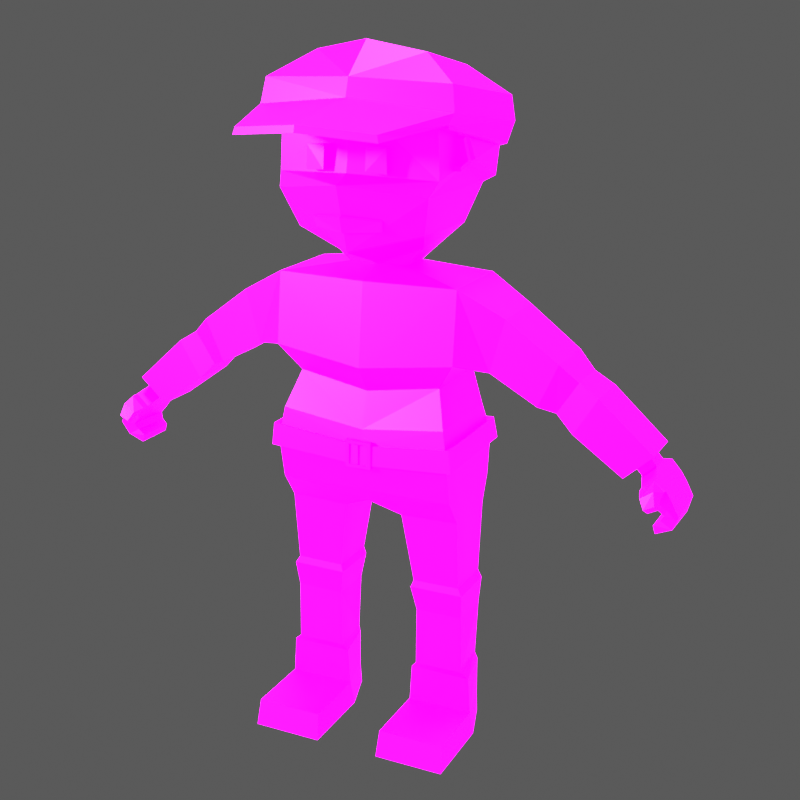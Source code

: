 # Source: 004-rigging.blend  (saved by Blender 4.2.66; exported with 4.5.12 LTS)
import bpy
from mathutils import Matrix  # noqa: F401  (used for matrix-valued properties, if any)

bpy.ops.wm.read_factory_settings(use_empty=True)
scene = bpy.context.scene
scene.name = 'Scene'

# ---- collections
col_collection = bpy.data.collections.new('Collection'); scene.collection.children.link(col_collection)
col_camera = bpy.data.collections.new('Camera'); scene.collection.children.link(col_camera)

# ---- images (referenced by path relative to the original .blend; pixels are not part of the script)
import os
ASSET_DIR = os.environ.get("B2B_ASSET_DIR", "")  # directory of the original .blend (textures are referenced by path, not embedded)
HERE = os.path.dirname(os.path.abspath(__file__))  # packed textures are extracted next to this script under _unpacked/

def load_image(name, relpath, width, height, colorspace="sRGB"):
    """Load a texture the original file referenced (path relative to the .blend, or extracted next to this script)."""
    p = next((c for c in (os.path.join(HERE, relpath), os.path.join(ASSET_DIR, relpath)) if relpath and os.path.exists(c)), "")
    if p:
        img = bpy.data.images.load(p, check_existing=True)
        img.name = name
    else:  # same state as the original file: an image datablock whose file is absent (Cycles renders it pink)
        img = bpy.data.images.new(name, width, height)
        img.source = "FILE"
        img.filepath = "//" + (relpath or name)
    img.colorspace_settings.name = colorspace
    return img
img_imphenziapalette02_albedo_png = load_image('ImphenziaPalette02-Albedo.png', 'ImphenziaPalette02-Albedo.png', 1024, 1024, 'sRGB')
img_imphenziapalette02_emission_png = load_image('ImphenziaPalette02-Emission.png', 'ImphenziaPalette02-Emission.png', 1024, 1024, 'sRGB')

# ---- materials (node trees are filled in below, after node groups)
mat_material_001 = bpy.data.materials.new('Material.001')

# ---- material node trees
mat_material_001.use_nodes = True; mat_material_001.node_tree.nodes.clear()
_N = mat_material_001.node_tree.nodes; _L = mat_material_001.node_tree.links
n0 = _N.new('ShaderNodeBsdfPrincipled'); n0.name = 'Principled BSDF'; n0.location = (10, 300)
n0.inputs[28].default_value = 1.0
n1 = _N.new('ShaderNodeOutputMaterial'); n1.name = 'Material Output'; n1.location = (300, 300)
n2 = _N.new('ShaderNodeTexImage'); n2.name = 'Image Texture'; n2.location = (-269, 296)
n2.image = img_imphenziapalette02_albedo_png
n3 = _N.new('ShaderNodeTexImage'); n3.name = 'Image Texture.001'; n3.location = (-267, 7)
n3.image = img_imphenziapalette02_emission_png
_L.new(n0.outputs[0], n1.inputs[0])
_L.new(n3.outputs[0], n0.inputs[27])
_L.new(n2.outputs[0], n0.inputs[0])
n1.is_active_output = True

# ---- world
world_world = bpy.data.worlds.new('World'); scene.world = world_world
world_world.use_nodes = True; world_world.node_tree.nodes.clear()
_N = world_world.node_tree.nodes; _L = world_world.node_tree.links
n0 = _N.new('ShaderNodeOutputWorld'); n0.name = 'World Output'; n0.location = (300, 300)
n1 = _N.new('ShaderNodeBackground'); n1.name = 'Background'; n1.location = (10, 300)
n1.inputs[0].default_value = (0.05088, 0.05088, 0.05088, 1.0)
_L.new(n1.outputs[0], n0.inputs[0])
n0.is_active_output = True
world_world.color = (0.05088, 0.05088, 0.05088)
world_world.sun_shadow_jitter_overblur = 0.0

# ---- cameras
cam_camera = bpy.data.cameras.new('Camera')
cam_camera.sensor_fit = 'HORIZONTAL'
cam_camera.clip_start = 0.01
cam_camera.lens = 30.0
cam_camera.sensor_width = 18.0
cam_camera.sensor_height = 13.0
cam_camera.show_background_images = True

# ---- lights
light_area = bpy.data.lights.new('Area', 'SPOT')
light_area.energy = 200.0
light_area.shadow_soft_size = 0.2
light_area.spot_blend = 0.2
light_area.spot_size = 1.047
light_sun_001 = bpy.data.lights.new('Sun.001', 'SUN')
light_sun_001.angle = 0.1785
light_sun_001.energy = 1.0

# ---- meshes
me_cube_001 = bpy.data.meshes.new('Cube.001')
me_cube_001.from_pydata([(0.0, -0.1194, 0.6677), (-0.2413, -0.1194, 0.7043), (0.0, 0.1116, 0.6677), (-0.2413, 0.1309, 0.7043), (0.0, 0.1116, 0.6677), (0.0, 0.1309, 0.7043), (0.0, -0.1194, 0.6677), (0.0, -0.1426, 0.7043), (-0.2268, -0.1095, 0.9035), (-0.2268, 0.1444, 0.9035), (0.0, -0.1405, 0.8746), (0.0, 0.1444, 0.8746), (-0.08288, 0.08282, 0.63), (-0.08288, -0.08849, 0.63), (-0.2417, -0.08849, 0.6342), (-0.2417, 0.08282, 0.6342), (-0.1159, 0.05618, 0.3506), (-0.1159, -0.06394, 0.3506), (-0.2459, -0.06394, 0.3506), (-0.2459, 0.05618, 0.3506), (-0.09324, 0.05026, 0.06992), (-0.1214, -0.06394, 0.07263), (-0.246, -0.06394, 0.07267), (-0.2741, 0.05026, 0.06995), (-0.08857, 0.03679, 0.0006459), (-0.1271, -0.08252, -0.0006459), (-0.2403, -0.08252, -0.0006459), (-0.2789, 0.03679, 0.0006459), (-0.2741, 0.2379, 0.06995), (-0.09324, 0.2379, 0.06992), (-0.2789, 0.2528, -0.0006623), (-0.08857, 0.2528, -0.0006623), (-0.2473, -0.1194, 1.071), (-0.2473, 0.1376, 1.071), (0.0, -0.1376, 1.042), (0.0, 0.1593, 1.042), (-0.2473, -0.1152, 1.26), (-0.2473, 0.1159, 1.26), (0.0, -0.1376, 1.26), (0.0, 0.1334, 1.26), (-0.3284, -0.0819, 1.055), (-0.3284, 0.09599, 1.055), (-0.3667, -0.0819, 1.195), (-0.3667, 0.09599, 1.195), (-0.4946, -0.05462, 0.9674), (-0.4946, 0.0687, 0.9674), (-0.5493, -0.05462, 1.052), (-0.5493, 0.0687, 1.052), (-0.6689, -0.05462, 0.827), (-0.6689, 0.0687, 0.827), (-0.7424, -0.05462, 0.8944), (-0.7424, 0.0687, 0.8944), (-0.6917, -0.0214, 0.8476), (-0.6917, 0.03548, 0.8476), (-0.7257, -0.0214, 0.8787), (-0.7257, 0.03548, 0.8787), (-0.7069, -0.0214, 0.8303), (-0.7069, 0.03548, 0.8303), (-0.7408, -0.0214, 0.8613), (-0.7408, 0.03548, 0.8613), (-0.7195, -0.06617, 0.8158), (-0.7195, 0.08026, 0.8158), (-0.7535, -0.06617, 0.8469), (-0.7535, 0.08026, 0.8469), (-0.7447, -0.06601, 0.7875), (-0.7447, 0.08009, 0.7875), (-0.7785, -0.06617, 0.8181), (-0.7785, 0.08026, 0.8181), (-0.7489, -0.04427, 0.7183), (-0.7489, 0.06596, 0.7183), (-0.7549, -0.04427, 0.6979), (-0.7549, 0.06596, 0.6979), (-0.7433, 0.1458, 0.7867), (-0.7689, 0.1431, 0.7992), (-0.7501, 0.128, 0.7733), (-0.7755, 0.1253, 0.7854), (-0.7925, -0.06617, 0.796), (-0.811, -0.06613, 0.7594), (-0.8011, -0.05615, 0.7193), (-0.7678, -0.05141, 0.7298), (-0.775, -0.05773, 0.7484), (-0.7611, -0.06311, 0.7654), (-0.7925, 0.08026, 0.796), (-0.814, 0.08022, 0.7552), (-0.7976, 0.07023, 0.7175), (-0.7611, 0.07719, 0.7654), (-0.7767, 0.07181, 0.7507), (-0.7666, 0.06549, 0.7336), (-0.7203, 0.1006, 0.8153), (-0.73, 0.1328, 0.8095), (-0.7614, 0.1301, 0.8308), (-0.7537, 0.1005, 0.846), (-0.7749, 0.1154, 0.8077), (-0.7787, 0.09775, 0.8213), (-0.7435, 0.09795, 0.791), (-0.743, 0.1185, 0.7868), (-0.07781, -0.04976, 1.289), (-0.08094, 0.04469, 1.289), (0.0, -0.06863, 1.289), (0.0, 0.05693, 1.289), (-0.1296, -0.06863, 1.34), (-0.1296, 0.05693, 1.34), (0.0, -0.06863, 1.34), (0.0, 0.08216, 1.301), (-0.1796, -0.08227, 1.387), (-0.1716, 0.1398, 1.387), (0.0, -0.1296, 1.387), (0.0, 0.2136, 1.346), (0.0, -0.1593, 1.487), (-0.2142, -0.1162, 1.487), (-0.2014, 0.1815, 1.487), (0.0, 0.2639, 1.515), (0.0, -0.1593, 1.575), (-0.2147, 0.1521, 1.523), (-0.2215, -0.1216, 1.567), (0.0, 0.2124, 1.537), (0.0, -0.1405, 1.71), (-0.2076, 0.1476, 1.68), (-0.2215, -0.119, 1.677), (0.0, 0.1798, 1.706), (0.0, -0.1233, 0.9696), (-0.1966, -0.1127, 0.9986), (-0.1966, 0.101, 0.9986), (0.0, 0.1136, 0.9696), (-0.2482, 0.05569, 0.1886), (-0.2381, -0.06394, 0.1926), (-0.1242, -0.06394, 0.1926), (-0.114, 0.05569, 0.1885), (-0.2672, 0.05078, 0.1718), (-0.1207, -0.06394, 0.1746), (-0.2461, -0.06394, 0.1747), (-0.09963, 0.05078, 0.1718), (-0.103, 0.06863, 0.4199), (-0.251, 0.06863, 0.421), (-0.251, -0.07003, 0.421), (-0.103, -0.07003, 0.4199), (-0.2394, 0.06465, 0.4408), (-0.1106, -0.07174, 0.4394), (-0.1106, 0.06465, 0.4394), (-0.2394, -0.07174, 0.4408), (-0.601, -0.05919, 1.02), (-0.5396, -0.05919, 0.9204), (-0.601, 0.07327, 1.02), (-0.5396, 0.07327, 0.9204), (-0.4513, 0.08735, 0.9822), (-0.5031, 0.08735, 1.096), (-0.4513, -0.07327, 0.9822), (-0.5031, -0.07327, 1.096), (0.0, -0.1634, 0.7886), (-0.2405, 0.1517, 0.8035), (0.0, 0.1517, 0.7886), (-0.2405, -0.1356, 0.8035), (0.0, -0.1536, 0.8337), (-0.2349, 0.1499, 0.8563), (-0.2349, -0.1237, 0.8563), (0.0, 0.1499, 0.8337), (0.0, 0.1626, 0.8357), (0.0, 0.1646, 0.7839), (0.0, -0.1802, 0.7839), (-0.2567, -0.1482, 0.801), (-0.2567, 0.1646, 0.801), (0.0, -0.169, 0.8357), (-0.2503, 0.1626, 0.8615), (-0.2503, -0.1346, 0.8615), (-0.03597, 0.1557, 0.7766), (-0.03597, 0.1557, 0.8494), (-0.03597, 0.1683, 0.7766), (-0.03597, 0.1683, 0.8494), (0.0, 0.1557, 0.7766), (0.0, 0.1557, 0.8494), (0.0, 0.1683, 0.7766), (0.0, 0.1683, 0.8494), (-0.026, 0.1683, 0.8405), (-0.026, 0.1683, 0.7854), (0.0, 0.1683, 0.7854), (0.0, 0.1683, 0.8405), (-0.026, 0.157, 0.8405), (-0.026, 0.157, 0.7854), (0.0, 0.157, 0.7854), (0.0, 0.157, 0.8405), (-0.09705, 0.157, 1.538), (-0.04519, 0.1688, 1.542), (-0.09556, 0.1561, 1.597), (-0.04526, 0.1624, 1.6), (-0.05573, 0.2238, 1.544), (-0.05551, 0.2173, 1.604), (-0.1076, 0.2119, 1.54), (-0.1058, 0.211, 1.601), (0.0, 0.228, 1.441), (-0.09019, 0.2007, 1.43), (0.0, 0.2196, 1.4), (-0.08758, 0.1962, 1.403), (0.0, 0.2501, 1.439), (-0.09262, 0.2098, 1.429), (0.0, 0.2383, 1.398), (-0.09002, 0.2057, 1.402), (-0.2181, 0.01397, 1.545), (-0.2091, 0.1486, 1.647), (-0.2167, 0.0317, 1.614), (0.0, -0.1593, 1.487), (-0.2142, -0.1162, 1.487), (0.0, -0.1593, 1.575), (-0.2215, -0.1216, 1.567), (0.0, -0.1405, 1.71), (-0.2076, 0.1476, 1.68), (-0.2215, -0.119, 1.677), (-0.2181, 0.01397, 1.545), (-0.2091, 0.1486, 1.647), (-0.2167, 0.0317, 1.614), (0.0, -0.1483, 1.73), (0.0, -0.08884, 1.749), (-0.1616, -0.07701, 1.733), (-0.1456, 0.07859, 1.743), (0.0, 0.1046, 1.762), (-0.221, 0.1398, 1.7), (-0.247, -0.1428, 1.582), (-0.2397, -0.1375, 1.502), (0.0, -0.1805, 1.502), (0.0, -0.1805, 1.59), (-0.2348, -0.1268, 1.698), (-0.2225, 0.1408, 1.662), (0.0, 0.1719, 1.726), (-0.2436, 0.006155, 1.56), (-0.23, 0.02388, 1.629), (-0.2181, 0.01397, 1.545), (-0.2147, 0.1521, 1.523), (-0.2091, 0.1486, 1.647), (-0.2167, 0.0317, 1.614), (-0.217, 0.0406, 1.555), (-0.2156, 0.07403, 1.537), (-0.2145, 0.05901, 1.615), (-0.2154, 0.04865, 1.619), (-0.2382, 0.0793, 1.55), (-0.237, 0.04976, 1.618), (-0.2353, 0.06013, 1.614), (-0.2463, 0.05659, 1.562), (-0.2357, 0.07514, 1.538), (-0.2162, 0.05548, 1.562), (-0.2156, 0.07819, 1.549), (-0.2498, 0.04172, 1.556)], [], [(1, 3, 15, 14), (6, 7, 1, 0), (155, 153, 9, 11), (2, 3, 5, 4), (2, 4, 6, 0), (121, 120, 34, 32), (153, 154, 8, 9), (154, 152, 10, 8), (133, 132, 16, 19), (2, 0, 13, 12), (3, 2, 12, 15), (0, 1, 14, 13), (130, 128, 23, 22), (135, 134, 18, 17), (134, 133, 19, 18), (132, 135, 17, 16), (22, 23, 27, 26), (131, 129, 21, 20), (128, 131, 20, 23), (129, 130, 22, 21), (25, 26, 27, 24), (20, 21, 25, 24), (24, 27, 30, 31), (21, 22, 26, 25), (28, 29, 31, 30), (23, 20, 29, 28), (27, 23, 28, 30), (20, 24, 31, 29), (35, 33, 37, 39), (123, 122, 33, 35), (122, 121, 32, 33), (36, 38, 98, 96), (32, 36, 42, 40), (32, 34, 38, 36), (145, 144, 45, 47), (33, 32, 40, 41), (37, 33, 41, 43), (36, 37, 43, 42), (141, 140, 50, 48), (144, 146, 44, 45), (146, 147, 46, 44), (147, 145, 47, 46), (49, 48, 52, 53), (140, 142, 51, 50), (142, 143, 49, 51), (143, 141, 48, 49), (55, 53, 57, 59), (48, 50, 54, 52), (50, 51, 55, 54), (51, 49, 53, 55), (59, 57, 61, 63), (53, 52, 56, 57), (52, 54, 58, 56), (54, 55, 59, 58), (90, 89, 72, 73), (57, 56, 60, 61), (56, 58, 62, 60), (58, 59, 63, 62), (79, 78, 70, 68), (61, 60, 64, 65), (60, 62, 66, 64), (62, 63, 67, 66), (69, 68, 70, 71), (78, 84, 71, 70), (84, 87, 69, 71), (87, 79, 68, 69), (73, 72, 74, 75), (92, 90, 73, 75), (89, 95, 74, 72), (95, 92, 75, 74), (65, 64, 81, 85), (85, 81, 80, 86), (86, 80, 79, 87), (67, 65, 85, 82), (82, 85, 86, 83), (83, 86, 87, 84), (66, 67, 82, 76), (76, 82, 83, 77), (77, 83, 84, 78), (64, 66, 76, 81), (81, 76, 77, 80), (80, 77, 78, 79), (65, 67, 93, 94), (94, 93, 92, 95), (61, 65, 94, 88), (88, 94, 95, 89), (67, 63, 91, 93), (93, 91, 90, 92), (63, 61, 88, 91), (91, 88, 89, 90), (96, 98, 102, 100), (39, 37, 97, 99), (37, 36, 96, 97), (103, 101, 105, 107), (99, 97, 101, 103), (97, 96, 100, 101), (112, 116, 209, 218), (101, 100, 104, 105), (100, 102, 106, 104), (108, 112, 218, 217), (198, 196, 222, 223), (109, 108, 217, 216), (105, 104, 109, 110), (107, 105, 110, 111), (104, 106, 108, 109), (110, 109, 196, 113), (111, 110, 113, 115), (197, 198, 223, 220), (196, 198, 227, 224), (115, 113, 197, 117, 119), (119, 117, 214, 221), (9, 8, 121, 122), (11, 9, 122, 123), (8, 10, 120, 121), (17, 18, 125, 126), (19, 16, 127, 124), (16, 17, 126, 127), (18, 19, 124, 125), (126, 125, 130, 129), (124, 127, 131, 128), (127, 126, 129, 131), (125, 124, 128, 130), (138, 137, 135, 132), (139, 136, 133, 134), (137, 139, 134, 135), (136, 138, 132, 133), (15, 12, 138, 136), (13, 14, 139, 137), (14, 15, 136, 139), (12, 13, 137, 138), (45, 44, 141, 143), (47, 45, 143, 142), (46, 47, 142, 140), (44, 46, 140, 141), (42, 43, 145, 147), (40, 42, 147, 146), (41, 40, 146, 144), (43, 41, 144, 145), (1, 7, 148, 151), (3, 1, 151, 149), (5, 3, 149, 150), (153, 155, 156, 162), (151, 148, 158, 159), (150, 149, 160, 157), (159, 158, 161, 163), (160, 159, 163, 162), (157, 160, 162, 156), (152, 154, 163, 161), (149, 151, 159, 160), (154, 153, 162, 163), (164, 165, 167, 166), (167, 171, 175, 172), (170, 171, 169, 168), (168, 169, 165, 164), (166, 170, 168, 164), (171, 167, 165, 169), (172, 175, 179, 176), (166, 167, 172, 173), (171, 170, 174, 175), (170, 166, 173, 174), (177, 176, 179, 178), (173, 172, 176, 177), (175, 174, 178, 179), (174, 173, 177, 178), (181, 183, 182, 180), (184, 186, 187, 185), (180, 182, 187, 186), (183, 181, 184, 185), (182, 183, 185, 187), (181, 180, 186, 184), (190, 188, 189, 191), (194, 195, 193, 192), (190, 191, 195, 194), (191, 189, 193, 195), (189, 188, 192, 193), (114, 109, 200, 202), (196, 109, 216, 222), (117, 197, 220, 214), (118, 114, 202, 205), (109, 196, 206, 200), (117, 118, 205, 204), (198, 197, 207, 208), (196, 198, 208, 206), (118, 116, 203, 205), (112, 114, 202, 201), (108, 109, 200, 199), (116, 112, 201, 203), (112, 108, 199, 201), (197, 117, 204, 207), (114, 196, 206, 202), (219, 209, 210, 211), (213, 212, 211, 210), (221, 214, 212, 213), (214, 219, 211, 212), (216, 217, 218, 215), (215, 218, 209, 219), (222, 216, 215), (220, 223, 222, 215, 219, 214), (225, 224, 227, 226), (113, 196, 224, 225), (198, 197, 226, 227), (197, 113, 225, 226), (229, 238, 237, 230, 231, 228), (237, 235, 234, 230), (230, 234, 233, 231), (236, 239, 233, 234, 235, 232), (231, 233, 239, 228), (229, 236, 232, 238), (238, 232, 235, 237), (228, 239, 236, 229)])
_uv = me_cube_001.uv_layers.new(name='UVMap')
_uv.uv.foreach_set('vector', [0.09481, 0.7773, 0.09481, 0.7773, 0.09481, 0.7773, 0.09481, 0.7773, 0.09481, 0.7773, 0.09481, 0.7773, 0.09481, 0.7773, 0.09481, 0.7773, 0.4513, 0.6797, 0.4513, 0.6797, 0.4513, 0.6797, 0.4513, 0.6797, 0.09481, 0.7773, 0.09481, 0.7773, 0.09481, 0.7773, 0.09481, 0.7773, 0.09481, 0.7773, 0.09481, 0.7773, 0.09481, 0.7773, 0.09481, 0.7773, 0.4513, 0.6797, 0.4513, 0.6797, 0.4513, 0.6797, 0.4513, 0.6797, 0.4513, 0.6797, 0.4513, 0.6797, 0.4513, 0.6797, 0.4513, 0.6797, 0.4513, 0.6797, 0.4513, 0.6797, 0.4513, 0.6797, 0.4513, 0.6797, 0.09481, 0.7773, 0.09481, 0.7773, 0.09481, 0.7773, 0.09481, 0.7773, 0.09235, 0.77, 0.09235, 0.77, 0.09235, 0.77, 0.09235, 0.77, 0.09481, 0.7773, 0.09481, 0.7773, 0.09481, 0.7773, 0.09481, 0.7773, 0.09481, 0.7773, 0.09481, 0.7773, 0.09481, 0.7773, 0.09481, 0.7773, 0.4669, 0.7168, 0.4669, 0.7168, 0.4669, 0.7168, 0.4669, 0.7168, 0.09481, 0.7773, 0.09481, 0.7773, 0.09481, 0.7773, 0.09481, 0.7773, 0.09481, 0.7773, 0.09481, 0.7773, 0.09481, 0.7773, 0.09481, 0.7773, 0.09481, 0.7773, 0.09481, 0.7773, 0.09481, 0.7773, 0.09481, 0.7773, 0.4669, 0.7168, 0.4669, 0.7168, 0.4669, 0.7168, 0.4669, 0.7168, 0.4669, 0.7168, 0.4669, 0.7168, 0.4669, 0.7168, 0.4669, 0.7168, 0.4669, 0.7168, 0.4669, 0.7168, 0.4669, 0.7168, 0.4669, 0.7168, 0.4669, 0.7168, 0.4669, 0.7168, 0.4669, 0.7168, 0.4669, 0.7168, 0.4669, 0.7168, 0.4669, 0.7168, 0.4669, 0.7168, 0.4669, 0.7168, 0.4669, 0.7168, 0.4669, 0.7168, 0.4669, 0.7168, 0.4669, 0.7168, 0.4669, 0.7168, 0.4669, 0.7168, 0.4669, 0.7168, 0.4669, 0.7168, 0.4669, 0.7168, 0.4669, 0.7168, 0.4669, 0.7168, 0.4669, 0.7168, 0.4669, 0.7168, 0.4669, 0.7168, 0.4669, 0.7168, 0.4669, 0.7168, 0.4669, 0.7168, 0.4669, 0.7168, 0.4669, 0.7168, 0.4669, 0.7168, 0.4669, 0.7168, 0.4669, 0.7168, 0.4669, 0.7168, 0.4669, 0.7168, 0.4669, 0.7168, 0.4669, 0.7168, 0.4669, 0.7168, 0.4669, 0.7168, 0.4513, 0.6797, 0.4513, 0.6797, 0.4513, 0.6797, 0.4513, 0.6797, 0.4513, 0.6797, 0.4513, 0.6797, 0.4513, 0.6797, 0.4513, 0.6797, 0.4513, 0.6797, 0.4513, 0.6797, 0.4513, 0.6797, 0.4513, 0.6797, 0.4513, 0.6797, 0.4513, 0.6797, 0.4513, 0.6797, 0.4513, 0.6797, 0.4513, 0.6797, 0.4513, 0.6797, 0.4513, 0.6797, 0.4513, 0.6797, 0.4513, 0.6797, 0.4513, 0.6797, 0.4513, 0.6797, 0.4513, 0.6797, 0.4473, 0.6758, 0.4473, 0.6758, 0.4473, 0.6758, 0.4473, 0.6758, 0.4537, 0.6575, 0.4537, 0.6575, 0.4537, 0.6575, 0.4537, 0.6575, 0.4513, 0.6797, 0.4513, 0.6797, 0.4513, 0.6797, 0.4513, 0.6797, 0.4513, 0.6797, 0.4513, 0.6797, 0.4513, 0.6797, 0.4513, 0.6797, 0.4454, 0.6797, 0.4454, 0.6797, 0.4454, 0.6797, 0.4454, 0.6797, 0.4473, 0.6758, 0.4473, 0.6758, 0.4473, 0.6758, 0.4473, 0.6758, 0.4473, 0.6758, 0.4473, 0.6758, 0.4473, 0.6758, 0.4473, 0.6758, 0.4473, 0.6758, 0.4473, 0.6758, 0.4473, 0.6758, 0.4473, 0.6758, 0.4528, 0.6428, 0.4528, 0.6428, 0.4528, 0.6428, 0.4528, 0.6428, 0.4454, 0.6797, 0.4454, 0.6797, 0.4454, 0.6797, 0.4454, 0.6797, 0.4454, 0.6797, 0.4454, 0.6797, 0.4454, 0.6797, 0.4454, 0.6797, 0.4454, 0.6797, 0.4454, 0.6797, 0.4454, 0.6797, 0.4454, 0.6797, 0.09188, 0.71, 0.09188, 0.71, 0.09188, 0.71, 0.09188, 0.71, 0.4528, 0.6428, 0.4528, 0.6428, 0.4528, 0.6428, 0.4528, 0.6428, 0.4528, 0.6428, 0.4528, 0.6428, 0.4528, 0.6428, 0.4528, 0.6428, 0.4528, 0.6428, 0.4528, 0.6428, 0.4528, 0.6428, 0.4528, 0.6428, 0.09188, 0.71, 0.09188, 0.71, 0.09188, 0.71, 0.09188, 0.71, 0.09188, 0.71, 0.09188, 0.71, 0.09188, 0.71, 0.09188, 0.71, 0.09188, 0.71, 0.09188, 0.71, 0.09188, 0.71, 0.09188, 0.71, 0.09188, 0.71, 0.09188, 0.71, 0.09188, 0.71, 0.09188, 0.71, 0.09188, 0.71, 0.09188, 0.71, 0.09188, 0.71, 0.09188, 0.71, 0.09188, 0.71, 0.09188, 0.71, 0.09188, 0.71, 0.09188, 0.71, 0.09188, 0.71, 0.09188, 0.71, 0.09188, 0.71, 0.09188, 0.71, 0.09188, 0.71, 0.09188, 0.71, 0.09188, 0.71, 0.09188, 0.71, 0.09188, 0.71, 0.09188, 0.71, 0.09188, 0.71, 0.09188, 0.71, 0.09188, 0.71, 0.09188, 0.71, 0.09188, 0.71, 0.09188, 0.71, 0.09188, 0.71, 0.09188, 0.71, 0.09188, 0.71, 0.09188, 0.71, 0.09188, 0.71, 0.09188, 0.71, 0.09188, 0.71, 0.09188, 0.71, 0.09188, 0.71, 0.09188, 0.71, 0.09188, 0.71, 0.09188, 0.71, 0.09188, 0.71, 0.09188, 0.71, 0.09188, 0.71, 0.09188, 0.71, 0.09188, 0.71, 0.09188, 0.71, 0.09188, 0.71, 0.09188, 0.71, 0.09188, 0.71, 0.09188, 0.71, 0.09188, 0.71, 0.09188, 0.71, 0.09188, 0.71, 0.09188, 0.71, 0.09188, 0.71, 0.09188, 0.71, 0.09188, 0.71, 0.09188, 0.71, 0.09188, 0.71, 0.09188, 0.71, 0.09188, 0.71, 0.09188, 0.71, 0.09188, 0.71, 0.09188, 0.71, 0.09188, 0.71, 0.09188, 0.71, 0.09188, 0.71, 0.09188, 0.71, 0.09188, 0.71, 0.09188, 0.71, 0.09188, 0.71, 0.09188, 0.71, 0.09188, 0.71, 0.09188, 0.71, 0.09188, 0.71, 0.09188, 0.71, 0.09188, 0.71, 0.09188, 0.71, 0.09188, 0.71, 0.09188, 0.71, 0.09188, 0.71, 0.09188, 0.71, 0.09188, 0.71, 0.09188, 0.71, 0.09188, 0.71, 0.09188, 0.71, 0.09188, 0.71, 0.09188, 0.71, 0.09188, 0.71, 0.09188, 0.71, 0.09188, 0.71, 0.09188, 0.71, 0.09188, 0.71, 0.09188, 0.71, 0.09188, 0.71, 0.09188, 0.71, 0.09188, 0.71, 0.09188, 0.71, 0.09188, 0.71, 0.09188, 0.71, 0.09188, 0.71, 0.09188, 0.71, 0.09188, 0.71, 0.09188, 0.71, 0.09188, 0.71, 0.09188, 0.71, 0.09188, 0.71, 0.09188, 0.71, 0.09188, 0.71, 0.09188, 0.71, 0.09188, 0.71, 0.09188, 0.71, 0.09188, 0.71, 0.09188, 0.71, 0.09188, 0.71, 0.09188, 0.71, 0.09188, 0.71, 0.09188, 0.71, 0.09188, 0.71, 0.09188, 0.71, 0.09188, 0.71, 0.09188, 0.71, 0.09188, 0.71, 0.09188, 0.71, 0.09188, 0.71, 0.09188, 0.71, 0.09188, 0.71, 0.09188, 0.71, 0.09188, 0.71, 0.09188, 0.71, 0.09188, 0.71, 0.09188, 0.71, 0.09188, 0.71, 0.09188, 0.71, 0.09188, 0.71, 0.09188, 0.71, 0.09188, 0.71, 0.09188, 0.71, 0.09188, 0.71, 0.09188, 0.71, 0.09188, 0.71, 0.09188, 0.71, 0.09188, 0.71, 0.09188, 0.71, 0.09188, 0.71, 0.09188, 0.71, 0.09188, 0.71, 0.09188, 0.71, 0.1524, 0.7168, 0.1524, 0.7168, 0.1524, 0.7168, 0.1524, 0.7168, 0.4513, 0.6797, 0.4513, 0.6797, 0.4513, 0.6797, 0.4513, 0.6797, 0.4513, 0.6797, 0.4513, 0.6797, 0.4513, 0.6797, 0.4513, 0.6797, 0.1524, 0.7168, 0.1524, 0.7168, 0.1524, 0.7168, 0.1524, 0.7168, 0.1524, 0.7168, 0.1524, 0.7168, 0.1524, 0.7168, 0.1524, 0.7168, 0.1524, 0.7168, 0.1524, 0.7168, 0.1524, 0.7168, 0.1524, 0.7168, 0.4708, 0.301, 0.4708, 0.301, 0.4708, 0.301, 0.4708, 0.301, 0.1524, 0.7168, 0.1524, 0.7168, 0.1524, 0.7168, 0.1524, 0.7168, 0.1524, 0.7168, 0.1524, 0.7168, 0.1524, 0.7168, 0.1524, 0.7168, 0.4708, 0.301, 0.4708, 0.301, 0.4708, 0.301, 0.4708, 0.301, 0.4708, 0.301, 0.4708, 0.301, 0.4708, 0.301, 0.4708, 0.301, 0.4708, 0.301, 0.4708, 0.301, 0.4708, 0.301, 0.4708, 0.301, 0.1524, 0.7168, 0.1524, 0.7168, 0.1524, 0.7168, 0.1524, 0.7168, 0.1524, 0.7168, 0.1524, 0.7168, 0.1524, 0.7168, 0.1524, 0.7168, 0.1524, 0.7168, 0.1524, 0.7168, 0.1524, 0.7168, 0.1524, 0.7168, 0.1524, 0.7168, 0.1524, 0.7168, 0.1524, 0.7168, 0.1524, 0.7168, 0.1524, 0.7168, 0.1524, 0.7168, 0.1524, 0.7168, 0.1524, 0.7168, 0.4708, 0.301, 0.4708, 0.301, 0.4708, 0.301, 0.4708, 0.301, 0.4708, 0.301, 0.4708, 0.301, 0.4708, 0.301, 0.4708, 0.301, 0.1524, 0.7168, 0.1524, 0.7168, 0.1524, 0.7168, 0.1524, 0.7168, 0.1524, 0.7168, 0.4708, 0.301, 0.4708, 0.301, 0.4708, 0.301, 0.4708, 0.301, 0.4513, 0.6797, 0.4513, 0.6797, 0.4513, 0.6797, 0.4513, 0.6797, 0.4513, 0.6797, 0.4513, 0.6797, 0.4513, 0.6797, 0.4513, 0.6797, 0.4513, 0.6797, 0.4513, 0.6797, 0.4513, 0.6797, 0.4513, 0.6797, 0.09481, 0.7773, 0.09481, 0.7773, 0.09481, 0.7773, 0.09481, 0.7773, 0.09481, 0.7773, 0.09481, 0.7773, 0.09481, 0.7773, 0.09481, 0.7773, 0.09481, 0.7773, 0.09481, 0.7773, 0.09481, 0.7773, 0.09481, 0.7773, 0.09481, 0.7773, 0.09481, 0.7773, 0.09481, 0.7773, 0.09481, 0.7773, 0.4669, 0.7168, 0.4669, 0.7168, 0.4669, 0.7168, 0.4669, 0.7168, 0.4669, 0.7168, 0.4669, 0.7168, 0.4669, 0.7168, 0.4669, 0.7168, 0.4669, 0.7168, 0.4669, 0.7168, 0.4669, 0.7168, 0.4669, 0.7168, 0.4669, 0.7168, 0.4669, 0.7168, 0.4669, 0.7168, 0.4669, 0.7168, 0.09481, 0.7773, 0.09481, 0.7773, 0.09481, 0.7773, 0.09481, 0.7773, 0.09481, 0.7773, 0.09481, 0.7773, 0.09481, 0.7773, 0.09481, 0.7773, 0.09481, 0.7773, 0.09481, 0.7773, 0.09481, 0.7773, 0.09481, 0.7773, 0.09481, 0.7773, 0.09481, 0.7773, 0.09481, 0.7773, 0.09481, 0.7773, 0.09481, 0.7773, 0.09481, 0.7773, 0.09481, 0.7773, 0.09481, 0.7773, 0.09481, 0.7773, 0.09481, 0.7773, 0.09481, 0.7773, 0.09481, 0.7773, 0.09481, 0.7773, 0.09481, 0.7773, 0.09481, 0.7773, 0.09481, 0.7773, 0.09481, 0.7773, 0.09481, 0.7773, 0.09481, 0.7773, 0.09481, 0.7773, 0.4454, 0.6797, 0.4454, 0.6797, 0.4454, 0.6797, 0.4454, 0.6797, 0.4454, 0.6797, 0.4454, 0.6797, 0.4454, 0.6797, 0.4454, 0.6797, 0.4454, 0.6797, 0.4454, 0.6797, 0.4454, 0.6797, 0.4454, 0.6797, 0.4454, 0.6797, 0.4454, 0.6797, 0.4454, 0.6797, 0.4454, 0.6797, 0.4513, 0.6797, 0.4513, 0.6797, 0.4513, 0.6797, 0.4513, 0.6797, 0.4513, 0.6797, 0.4513, 0.6797, 0.4513, 0.6797, 0.4513, 0.6797, 0.4513, 0.6797, 0.4513, 0.6797, 0.4513, 0.6797, 0.4513, 0.6797, 0.4513, 0.6797, 0.4513, 0.6797, 0.4513, 0.6797, 0.4513, 0.6797, 0.09481, 0.7773, 0.09481, 0.7773, 0.09481, 0.7773, 0.09481, 0.7773, 0.09481, 0.7773, 0.09481, 0.7773, 0.09481, 0.7773, 0.09481, 0.7773, 0.09481, 0.7773, 0.09481, 0.7773, 0.09481, 0.7773, 0.09481, 0.7773, 0.441, 0.3594, 0.441, 0.3594, 0.441, 0.3594, 0.441, 0.3594, 0.441, 0.3594, 0.441, 0.3594, 0.441, 0.3594, 0.441, 0.3594, 0.441, 0.3594, 0.441, 0.3594, 0.441, 0.3594, 0.441, 0.3594, 0.441, 0.3594, 0.441, 0.3594, 0.441, 0.3594, 0.441, 0.3594, 0.441, 0.3594, 0.441, 0.3594, 0.441, 0.3594, 0.441, 0.3594, 0.441, 0.3594, 0.441, 0.3594, 0.441, 0.3594, 0.441, 0.3594, 0.441, 0.3594, 0.441, 0.3594, 0.441, 0.3594, 0.441, 0.3594, 0.441, 0.3594, 0.441, 0.3594, 0.441, 0.3594, 0.441, 0.3594, 0.441, 0.3594, 0.441, 0.3594, 0.441, 0.3594, 0.441, 0.3594, 0.6973, 0.8672, 0.6973, 0.8672, 0.6973, 0.8672, 0.6973, 0.8672, 0.6973, 0.8672, 0.6973, 0.8672, 0.6973, 0.8672, 0.6973, 0.8672, 0.6973, 0.8672, 0.6973, 0.8672, 0.6973, 0.8672, 0.6973, 0.8672, 0.6973, 0.8672, 0.6973, 0.8672, 0.6973, 0.8672, 0.6973, 0.8672, 0.6973, 0.8672, 0.6973, 0.8672, 0.6973, 0.8672, 0.6973, 0.8672, 0.6973, 0.8672, 0.6973, 0.8672, 0.6973, 0.8672, 0.6973, 0.8672, 0.6973, 0.8672, 0.6973, 0.8672, 0.6973, 0.8672, 0.6973, 0.8672, 0.6973, 0.8672, 0.6973, 0.8672, 0.6973, 0.8672, 0.6973, 0.8672, 0.6973, 0.8672, 0.6973, 0.8672, 0.6973, 0.8672, 0.6973, 0.8672, 0.6973, 0.8672, 0.6973, 0.8672, 0.6973, 0.8672, 0.6973, 0.8672, 0.6973, 0.8672, 0.6973, 0.8672, 0.6973, 0.8672, 0.6973, 0.8672, 0.6973, 0.8672, 0.6973, 0.8672, 0.6973, 0.8672, 0.6973, 0.8672, 0.6973, 0.8672, 0.6973, 0.8672, 0.6973, 0.8672, 0.6973, 0.8672, 0.6973, 0.8672, 0.6973, 0.8672, 0.6973, 0.8672, 0.6973, 0.8672, 0.2012, 0.576, 0.2012, 0.576, 0.2012, 0.576, 0.2012, 0.576, 0.2012, 0.576, 0.2012, 0.576, 0.2012, 0.576, 0.2012, 0.576, 0.2012, 0.576, 0.2012, 0.576, 0.2012, 0.576, 0.2012, 0.576, 0.2012, 0.576, 0.2012, 0.576, 0.2012, 0.576, 0.2012, 0.576, 0.2012, 0.576, 0.2012, 0.576, 0.2012, 0.576, 0.2012, 0.576, 0.2012, 0.576, 0.2012, 0.576, 0.2012, 0.576, 0.2012, 0.576, 0.1524, 0.7168, 0.1524, 0.7168, 0.1524, 0.7168, 0.1524, 0.7168, 0.7258, 0.8521, 0.7258, 0.8521, 0.7258, 0.8521, 0.7258, 0.8521, 0.1524, 0.7168, 0.1524, 0.7168, 0.1524, 0.7168, 0.1524, 0.7168, 0.1524, 0.7168, 0.1524, 0.7168, 0.1524, 0.7168, 0.1524, 0.7168, 0.1524, 0.7168, 0.1524, 0.7168, 0.1524, 0.7168, 0.1524, 0.7168, 0.4708, 0.301, 0.4708, 0.301, 0.4708, 0.301, 0.4708, 0.301, 0.4708, 0.301, 0.4708, 0.301, 0.4708, 0.301, 0.4708, 0.301, 0.4708, 0.301, 0.4708, 0.301, 0.4708, 0.301, 0.4708, 0.301, 0.4708, 0.301, 0.4708, 0.301, 0.4708, 0.301, 0.4708, 0.301, 0.4708, 0.301, 0.4708, 0.301, 0.4708, 0.301, 0.4708, 0.301, 0.4708, 0.301, 0.4708, 0.301, 0.4708, 0.301, 0.4708, 0.301, 0.4708, 0.301, 0.4708, 0.301, 0.4708, 0.301, 0.4708, 0.301, 0.4708, 0.301, 0.4708, 0.301, 0.4708, 0.301, 0.4708, 0.301, 0.4708, 0.301, 0.4708, 0.301, 0.4708, 0.301, 0.4708, 0.301, 0.4708, 0.301, 0.4708, 0.301, 0.4708, 0.301, 0.4708, 0.301, 0.4708, 0.301, 0.4708, 0.301, 0.4708, 0.301, 0.4708, 0.301, 0.4708, 0.301, 0.4708, 0.301, 0.4708, 0.301, 0.4708, 0.301, 0.4708, 0.301, 0.4708, 0.301, 0.4708, 0.301, 0.4708, 0.301, 0.4708, 0.301, 0.4708, 0.301, 0.4708, 0.301, 0.4708, 0.301, 0.4708, 0.301, 0.4708, 0.301, 0.4708, 0.301, 0.4708, 0.301, 0.4708, 0.301, 0.4708, 0.301, 0.4708, 0.301, 0.4708, 0.301, 0.4708, 0.301, 0.4708, 0.301, 0.4708, 0.301, 0.4708, 0.301, 0.4708, 0.301, 0.4708, 0.301, 0.4708, 0.301, 0.4708, 0.301, 0.4708, 0.301, 0.4708, 0.301, 0.4708, 0.301, 0.4708, 0.301, 0.4708, 0.301, 0.4708, 0.301, 0.4708, 0.301, 0.4708, 0.301, 0.4708, 0.301, 0.4708, 0.301, 0.4708, 0.301, 0.4708, 0.301, 0.4708, 0.301, 0.4708, 0.301, 0.4708, 0.301, 0.4708, 0.301, 0.4708, 0.301, 0.4708, 0.301, 0.4708, 0.301, 0.4708, 0.301, 0.4708, 0.301, 0.1524, 0.7168, 0.1524, 0.7168, 0.1524, 0.7168, 0.1524, 0.7168, 0.1524, 0.7168, 0.1524, 0.7168, 0.1524, 0.7168, 0.1524, 0.7168, 0.4708, 0.301, 0.4708, 0.301, 0.4708, 0.301, 0.4708, 0.301, 0.1524, 0.7168, 0.1524, 0.7168, 0.1524, 0.7168, 0.1524, 0.7168, 0.1523, 0.7188, 0.1523, 0.7188, 0.1523, 0.7188, 0.1523, 0.7188, 0.1523, 0.7188, 0.1523, 0.7188, 0.1523, 0.7188, 0.1523, 0.7188, 0.1523, 0.7188, 0.1523, 0.7188, 0.1523, 0.7188, 0.1523, 0.7188, 0.1523, 0.7188, 0.1523, 0.7188, 0.1523, 0.7188, 0.1523, 0.7188, 0.1523, 0.7188, 0.1523, 0.7188, 0.1523, 0.7188, 0.1523, 0.7188, 0.1523, 0.7188, 0.1523, 0.7188, 0.1523, 0.7188, 0.1523, 0.7188, 0.1523, 0.7188, 0.1523, 0.7188, 0.1523, 0.7188, 0.1523, 0.7188, 0.1523, 0.7188, 0.1523, 0.7188, 0.1523, 0.7188, 0.1523, 0.7188, 0.1523, 0.7188, 0.1523, 0.7188, 0.1523, 0.7188, 0.1523, 0.7188])
me_cube_001.materials.append(mat_material_001)
me_cube_001.update()
me_cube_003 = bpy.data.meshes.new('Cube.003')
me_cube_003.from_pydata([(-0.1562, -0.07987, 1.697), (-0.1352, 0.09218, 1.735), (0.0, -0.1001, 1.716), (0.0, 0.1144, 1.763), (0.0, -0.1639, 1.542), (-0.2385, 0.1739, 1.595), (-0.2474, -0.1227, 1.527), (0.0, 0.2095, 1.634), (0.0, -0.1612, 1.673), (-0.2268, 0.1582, 1.677), (-0.243, -0.1341, 1.631), (0.0, 0.1899, 1.693), (0.0, -0.1897, 1.691), (0.0, -0.1829, 1.537), (-0.1682, -0.09154, 1.723), (-0.1471, 0.09692, 1.763), (0.0, -0.1152, 1.742), (0.0, 0.122, 1.791), (-0.2479, 0.1748, 1.699), (-0.2645, -0.1533, 1.649), (-0.262, -0.1344, 1.531), (0.0, 0.2157, 1.71), (-0.2458, 0.1926, 1.607), (0.0, 0.2375, 1.642), (0.0, -0.1938, 1.626), (-0.2743, -0.1546, 1.586), (-0.2581, 0.1871, 1.635), (0.0, 0.2308, 1.663), (-0.1859, 0.429, 1.589), (0.0, 0.4723, 1.607), (-0.1811, 0.4255, 1.607), (0.0, 0.4678, 1.624)], [], [(10, 0, 2, 8), (3, 2, 0, 1), (11, 3, 1, 9), (9, 1, 0, 10), (5, 9, 10, 6), (7, 11, 9, 5), (6, 10, 8, 4), (19, 12, 16, 14), (17, 15, 14, 16), (21, 18, 15, 17), (18, 19, 14, 15), (26, 25, 19, 18), (27, 26, 18, 21), (25, 24, 12, 19), (7, 5, 22, 23), (6, 4, 13, 20), (5, 6, 20, 22), (20, 13, 24, 25), (22, 26, 30, 28), (22, 20, 25, 26), (29, 28, 30, 31), (23, 22, 28, 29), (26, 27, 31, 30)])
_uv = me_cube_003.uv_layers.new(name='UVMap')
_uv.uv.foreach_set('vector', [0.2189, 0.5938, 0.2189, 0.5938, 0.2189, 0.5938, 0.2189, 0.5938, 0.2189, 0.5938, 0.2189, 0.5938, 0.2189, 0.5938, 0.2189, 0.5938, 0.2189, 0.5938, 0.2189, 0.5938, 0.2189, 0.5938, 0.2189, 0.5938, 0.2189, 0.6011, 0.2189, 0.6011, 0.2189, 0.6011, 0.2189, 0.6011, 0.2189, 0.6011, 0.2189, 0.6011, 0.2189, 0.6011, 0.2189, 0.6011, 0.2189, 0.5938, 0.2189, 0.5938, 0.2189, 0.5938, 0.2189, 0.5938, 0.2189, 0.5938, 0.2189, 0.5938, 0.2189, 0.5938, 0.2189, 0.5938, 0.0909, 0.595, 0.0909, 0.595, 0.0909, 0.595, 0.0909, 0.595, 0.0909, 0.595, 0.0909, 0.595, 0.0909, 0.595, 0.0909, 0.595, 0.0909, 0.5962, 0.0909, 0.5962, 0.0909, 0.5962, 0.0909, 0.5962, 0.0909, 0.595, 0.0909, 0.595, 0.0909, 0.595, 0.0909, 0.595, 0.0909, 0.595, 0.0909, 0.595, 0.0909, 0.595, 0.0909, 0.595, 0.0909, 0.5962, 0.0909, 0.5962, 0.0909, 0.5962, 0.0909, 0.5962, 0.0909, 0.595, 0.0909, 0.595, 0.0909, 0.595, 0.0909, 0.595, 0.2139, 0.5913, 0.2139, 0.5913, 0.2139, 0.5913, 0.2139, 0.5913, 0.2139, 0.5913, 0.2139, 0.5913, 0.2139, 0.5913, 0.2139, 0.5913, 0.2139, 0.5913, 0.2139, 0.5913, 0.2139, 0.5913, 0.2139, 0.5913, 0.1623, 0.5864, 0.1623, 0.5864, 0.1623, 0.5864, 0.1623, 0.5864, 0.1623, 0.5864, 0.1623, 0.5864, 0.1623, 0.5864, 0.1623, 0.5864, 0.1623, 0.5864, 0.1623, 0.5864, 0.1623, 0.5864, 0.1623, 0.5864, 0.1623, 0.5864, 0.1623, 0.5864, 0.1623, 0.5864, 0.1623, 0.5864, 0.1647, 0.5938, 0.1647, 0.5938, 0.1647, 0.5938, 0.1647, 0.5938, 0.0909, 0.5962, 0.0909, 0.5962, 0.0909, 0.5962, 0.0909, 0.5962])
me_cube_003.materials.append(mat_material_001)
me_cube_003.update()

# ---- objects
ob_area = bpy.data.objects.new('Area', light_area)
ob_sun = bpy.data.objects.new('Sun', light_sun_001)
ob_camera = bpy.data.objects.new('Camera', cam_camera)
ob_character = bpy.data.objects.new('Character', me_cube_001)
ob_cap = bpy.data.objects.new('Cap', me_cube_003)

# ---- transforms, parenting, visibility, modifiers, constraints
ob_area.location = (2.263, 2.936, 2.42)
ob_area.rotation_euler = (-1.222, 0.1259, -0.5928)
ob_sun.location = (2.188, -4.257, 16.87)
ob_camera.location = (-1.5, 3.0, 2.0)
ob_camera.rotation_euler = (1.257, 0.0, 3.595)
ob_character.location = (0.0, 0.0, 0.0)
_m = ob_character.modifiers.new('Mirror', 'MIRROR')
_m.use_clip = True
ob_cap.location = (0.0, -0.01934, 0.04938)
_m = ob_cap.modifiers.new('Mirror', 'MIRROR')
_m.use_clip = True

# ---- collection membership
scene.collection.objects.link(ob_area)
scene.collection.objects.link(ob_sun)
scene.collection.objects.link(ob_camera)
col_collection.objects.link(ob_character)
col_collection.objects.link(ob_cap)

# ---- scene / render settings (as saved in the file)
scene.camera = ob_camera
scene.frame_start = 1; scene.frame_end = 250; scene.frame_set(1)
scene.render.engine = 'BLENDER_EEVEE_NEXT'
scene.render.resolution_x = 64
scene.render.resolution_y = 64
scene.render.filter_size = 1.0
scene.render.film_transparent = True
scene.eevee.taa_samples = 4
scene.eevee.taa_render_samples = 16
scene.eevee.clamp_volume_indirect = 10.0
scene.eevee.volumetric_samples = 8
scene.eevee.light_threshold = 0.02
scene.view_settings.look = 'Low Contrast'
scene.view_settings.view_transform = 'Standard'
scene.view_settings.exposure = 1.0
bpy.context.view_layer.update()
